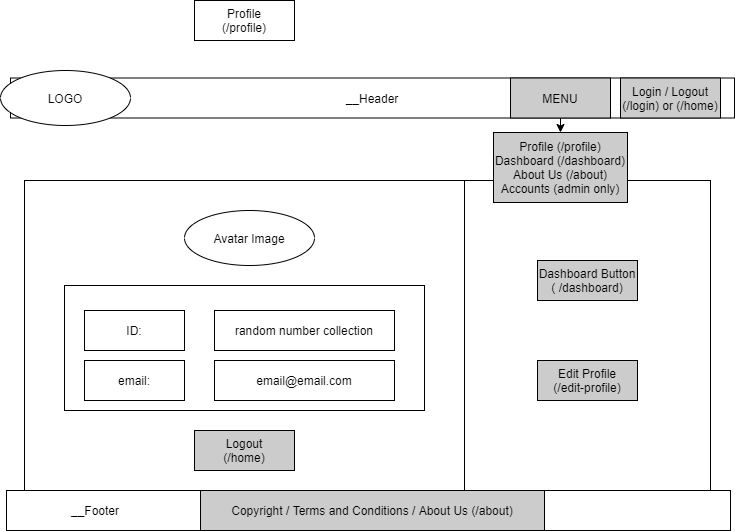

The diagram above was exported from draw.io. Its source (the exported page's mxGraphModel, read from the mxfile embedded in the PNG):
<mxGraphModel dx="1342" dy="544" grid="1" gridSize="10" guides="1" tooltips="1" connect="1" arrows="1" fold="1" page="1" pageScale="1" pageWidth="827" pageHeight="1169" math="0" shadow="0">
  <root>
    <mxCell id="0" />
    <mxCell id="1" parent="0" />
    <mxCell id="76FZCOG2i2u66_B7NNz0-10" value="" style="whiteSpace=wrap;html=1;align=center;" parent="1" vertex="1">
      <mxGeometry x="510" y="280" width="246" height="310" as="geometry" />
    </mxCell>
    <mxCell id="76FZCOG2i2u66_B7NNz0-2" value="__Header" style="whiteSpace=wrap;html=1;align=center;" parent="1" vertex="1">
      <mxGeometry x="56" y="177.5" width="724" height="40" as="geometry" />
    </mxCell>
    <mxCell id="76FZCOG2i2u66_B7NNz0-3" value="Profile (/profile)&lt;br&gt;Dashboard (/dashboard)&lt;br&gt;About Us (/about)&lt;br&gt;Accounts (admin only)" style="whiteSpace=wrap;html=1;align=center;fillColor=#CCCCCC;" parent="1" vertex="1">
      <mxGeometry x="539" y="232" width="134" height="70" as="geometry" />
    </mxCell>
    <mxCell id="76FZCOG2i2u66_B7NNz0-4" value="MENU" style="whiteSpace=wrap;html=1;align=center;fillColor=#CCCCCC;" parent="1" vertex="1">
      <mxGeometry x="556" y="177.5" width="100" height="40" as="geometry" />
    </mxCell>
    <mxCell id="76FZCOG2i2u66_B7NNz0-5" value="" style="endArrow=classic;html=1;exitX=0.5;exitY=1;exitDx=0;exitDy=0;entryX=0.5;entryY=0;entryDx=0;entryDy=0;" parent="1" source="76FZCOG2i2u66_B7NNz0-4" target="76FZCOG2i2u66_B7NNz0-3" edge="1">
      <mxGeometry width="50" height="50" relative="1" as="geometry">
        <mxPoint x="506" y="397.5" as="sourcePoint" />
        <mxPoint x="546" y="237.5" as="targetPoint" />
      </mxGeometry>
    </mxCell>
    <mxCell id="76FZCOG2i2u66_B7NNz0-6" value="Login / Logout&lt;br&gt;(/login) or (/home)" style="whiteSpace=wrap;html=1;align=center;fillColor=#CCCCCC;" parent="1" vertex="1">
      <mxGeometry x="666" y="177.5" width="100" height="40" as="geometry" />
    </mxCell>
    <mxCell id="76FZCOG2i2u66_B7NNz0-9" value="" style="whiteSpace=wrap;html=1;align=center;" parent="1" vertex="1">
      <mxGeometry x="70" y="280" width="440" height="310" as="geometry" />
    </mxCell>
    <mxCell id="76FZCOG2i2u66_B7NNz0-11" value="" style="whiteSpace=wrap;html=1;align=center;" parent="1" vertex="1">
      <mxGeometry x="52" y="590" width="724" height="40" as="geometry" />
    </mxCell>
    <mxCell id="76FZCOG2i2u66_B7NNz0-12" value="Copyright / Terms and Conditions / About Us (/about)" style="whiteSpace=wrap;html=1;align=center;fillColor=#CCCCCC;" parent="1" vertex="1">
      <mxGeometry x="246" y="590" width="344" height="40" as="geometry" />
    </mxCell>
    <mxCell id="76FZCOG2i2u66_B7NNz0-13" value="__Footer" style="text;html=1;strokeColor=none;fillColor=none;align=center;verticalAlign=middle;whiteSpace=wrap;rounded=0;" parent="1" vertex="1">
      <mxGeometry x="106" y="600" width="70" height="20" as="geometry" />
    </mxCell>
    <mxCell id="76FZCOG2i2u66_B7NNz0-7" value="Avatar Image" style="ellipse;whiteSpace=wrap;html=1;align=center;" parent="1" vertex="1">
      <mxGeometry x="230" y="310" width="130" height="55" as="geometry" />
    </mxCell>
    <mxCell id="76FZCOG2i2u66_B7NNz0-14" value="" style="whiteSpace=wrap;html=1;align=center;" parent="1" vertex="1">
      <mxGeometry x="110" y="385" width="360" height="125" as="geometry" />
    </mxCell>
    <mxCell id="76FZCOG2i2u66_B7NNz0-15" value="ID:" style="whiteSpace=wrap;html=1;align=center;" parent="1" vertex="1">
      <mxGeometry x="130" y="410" width="100" height="40" as="geometry" />
    </mxCell>
    <mxCell id="76FZCOG2i2u66_B7NNz0-16" value="random number collection" style="whiteSpace=wrap;html=1;align=center;" parent="1" vertex="1">
      <mxGeometry x="260" y="410" width="180" height="40" as="geometry" />
    </mxCell>
    <mxCell id="76FZCOG2i2u66_B7NNz0-17" value="email:" style="whiteSpace=wrap;html=1;align=center;" parent="1" vertex="1">
      <mxGeometry x="130" y="460" width="100" height="40" as="geometry" />
    </mxCell>
    <mxCell id="76FZCOG2i2u66_B7NNz0-18" value="email@email.com" style="whiteSpace=wrap;html=1;align=center;" parent="1" vertex="1">
      <mxGeometry x="260" y="460" width="180" height="40" as="geometry" />
    </mxCell>
    <mxCell id="76FZCOG2i2u66_B7NNz0-19" value="Logout&lt;br&gt;(/home)" style="whiteSpace=wrap;html=1;align=center;fillColor=#CCCCCC;" parent="1" vertex="1">
      <mxGeometry x="240" y="530" width="100" height="40" as="geometry" />
    </mxCell>
    <mxCell id="76FZCOG2i2u66_B7NNz0-20" value="Dashboard Button&lt;br&gt;( /dashboard)" style="whiteSpace=wrap;html=1;align=center;fillColor=#CCCCCC;" parent="1" vertex="1">
      <mxGeometry x="583" y="360" width="100" height="40" as="geometry" />
    </mxCell>
    <mxCell id="76FZCOG2i2u66_B7NNz0-21" value="Edit Profile&lt;br&gt;(/edit-profile)" style="whiteSpace=wrap;html=1;align=center;fillColor=#CCCCCC;" parent="1" vertex="1">
      <mxGeometry x="583" y="460" width="100" height="40" as="geometry" />
    </mxCell>
    <mxCell id="76FZCOG2i2u66_B7NNz0-23" value="LOGO" style="ellipse;whiteSpace=wrap;html=1;align=center;" parent="1" vertex="1">
      <mxGeometry x="46" y="170" width="130" height="55" as="geometry" />
    </mxCell>
    <mxCell id="76FZCOG2i2u66_B7NNz0-33" value="Profile&lt;br&gt;(/profile)" style="whiteSpace=wrap;html=1;align=center;" parent="1" vertex="1">
      <mxGeometry x="240" y="100" width="100" height="40" as="geometry" />
    </mxCell>
  </root>
</mxGraphModel>